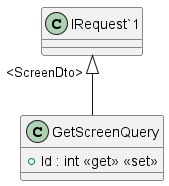

The diagram above was rendered by PlantUML. Its source (embedded in the PNG):
@startuml
class GetScreenQuery {
    + Id : int <<get>> <<set>>
}
"IRequest`1" "<ScreenDto>" <|-- GetScreenQuery
@enduml